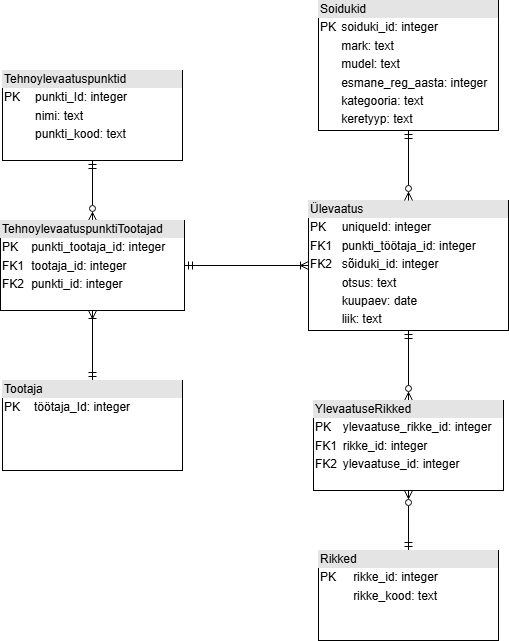

The diagram above was exported from draw.io. Its source (the exported page's mxGraphModel, read from the mxfile embedded in the PNG):
<mxGraphModel dx="1414" dy="751" grid="1" gridSize="10" guides="1" tooltips="1" connect="1" arrows="1" fold="1" page="1" pageScale="1" pageWidth="827" pageHeight="1169" math="0" shadow="0">
  <root>
    <mxCell id="0" />
    <mxCell id="1" parent="0" />
    <mxCell id="qH-AkX-xhkyR6s7yhyHI-5" edge="1" parent="1" source="qH-AkX-xhkyR6s7yhyHI-1" style="edgeStyle=orthogonalEdgeStyle;rounded=0;orthogonalLoop=1;jettySize=auto;html=1;entryX=0.5;entryY=0;entryDx=0;entryDy=0;endArrow=ERzeroToMany;endFill=0;startArrow=ERmandOne;startFill=0;" target="qH-AkX-xhkyR6s7yhyHI-3">
      <mxGeometry relative="1" as="geometry" />
    </mxCell>
    <mxCell id="qH-AkX-xhkyR6s7yhyHI-1" parent="1" style="verticalAlign=top;align=left;overflow=fill;html=1;whiteSpace=wrap;" value="&lt;div style=&quot;box-sizing: border-box; width: 100%; background: rgb(228, 228, 228); padding: 2px;&quot;&gt;Tehnoylevaatuspunktid&lt;/div&gt;&lt;table style=&quot;width:100%;font-size:1em;&quot; cellpadding=&quot;2&quot; cellspacing=&quot;0&quot;&gt;&lt;tbody&gt;&lt;tr&gt;&lt;td&gt;PK&lt;/td&gt;&lt;td&gt;punkti_Id: integer&lt;/td&gt;&lt;/tr&gt;&lt;tr&gt;&lt;td&gt;&lt;br&gt;&lt;/td&gt;&lt;td&gt;nimi: text&lt;/td&gt;&lt;/tr&gt;&lt;tr&gt;&lt;td&gt;&lt;/td&gt;&lt;td&gt;punkti_kood: text&lt;/td&gt;&lt;/tr&gt;&lt;/tbody&gt;&lt;/table&gt;" vertex="1">
      <mxGeometry height="90" width="180" x="234" y="130" as="geometry" />
    </mxCell>
    <mxCell id="qH-AkX-xhkyR6s7yhyHI-4" edge="1" parent="1" source="qH-AkX-xhkyR6s7yhyHI-2" style="edgeStyle=orthogonalEdgeStyle;rounded=0;orthogonalLoop=1;jettySize=auto;html=1;entryX=0.5;entryY=1;entryDx=0;entryDy=0;endArrow=ERoneToMany;endFill=0;startArrow=ERmandOne;startFill=0;" target="qH-AkX-xhkyR6s7yhyHI-3">
      <mxGeometry relative="1" as="geometry" />
    </mxCell>
    <mxCell id="qH-AkX-xhkyR6s7yhyHI-2" parent="1" style="verticalAlign=top;align=left;overflow=fill;html=1;whiteSpace=wrap;" value="&lt;div style=&quot;box-sizing: border-box; width: 100%; background: rgb(228, 228, 228); padding: 2px;&quot;&gt;Tootaja&lt;/div&gt;&lt;table style=&quot;width:100%;font-size:1em;&quot; cellpadding=&quot;2&quot; cellspacing=&quot;0&quot;&gt;&lt;tbody&gt;&lt;tr&gt;&lt;td&gt;PK&lt;/td&gt;&lt;td&gt;töötaja_Id: integer&lt;/td&gt;&lt;/tr&gt;&lt;tr&gt;&lt;td&gt;&lt;br&gt;&lt;/td&gt;&lt;td&gt;&lt;br&gt;&lt;/td&gt;&lt;/tr&gt;&lt;tr&gt;&lt;td&gt;&lt;/td&gt;&lt;td&gt;&lt;br&gt;&lt;/td&gt;&lt;/tr&gt;&lt;/tbody&gt;&lt;/table&gt;" vertex="1">
      <mxGeometry height="90" width="180" x="234" y="440" as="geometry" />
    </mxCell>
    <mxCell id="qH-AkX-xhkyR6s7yhyHI-3" parent="1" style="verticalAlign=top;align=left;overflow=fill;html=1;whiteSpace=wrap;" value="&lt;div style=&quot;box-sizing: border-box; width: 100%; background: rgb(228, 228, 228); padding: 2px;&quot;&gt;TehnoylevaatuspunktiTootajad&lt;/div&gt;&lt;table style=&quot;width:100%;font-size:1em;&quot; cellpadding=&quot;2&quot; cellspacing=&quot;0&quot;&gt;&lt;tbody&gt;&lt;tr&gt;&lt;td&gt;PK&lt;/td&gt;&lt;td&gt;punkti_tootaja_id: integer&lt;/td&gt;&lt;/tr&gt;&lt;tr&gt;&lt;td&gt;FK1&lt;/td&gt;&lt;td&gt;tootaja_id: integer&lt;/td&gt;&lt;/tr&gt;&lt;tr&gt;&lt;td&gt;FK2&lt;/td&gt;&lt;td&gt;punkti_id: integer&lt;/td&gt;&lt;/tr&gt;&lt;/tbody&gt;&lt;/table&gt;" vertex="1">
      <mxGeometry height="90" width="184" x="232" y="280" as="geometry" />
    </mxCell>
    <mxCell id="qH-AkX-xhkyR6s7yhyHI-7" edge="1" parent="1" source="qH-AkX-xhkyR6s7yhyHI-6" style="edgeStyle=orthogonalEdgeStyle;rounded=0;orthogonalLoop=1;jettySize=auto;html=1;entryX=1;entryY=0.5;entryDx=0;entryDy=0;startArrow=ERoneToMany;startFill=0;endArrow=ERmandOne;endFill=0;" target="qH-AkX-xhkyR6s7yhyHI-3">
      <mxGeometry relative="1" as="geometry" />
    </mxCell>
    <mxCell id="ZpsN7FhoBAr-fwPE16P--4" edge="1" parent="1" source="qH-AkX-xhkyR6s7yhyHI-6" style="edgeStyle=orthogonalEdgeStyle;rounded=0;orthogonalLoop=1;jettySize=auto;html=1;endArrow=ERzeroToMany;endFill=0;startArrow=ERmandOne;startFill=0;" target="ZpsN7FhoBAr-fwPE16P--2">
      <mxGeometry relative="1" as="geometry" />
    </mxCell>
    <mxCell id="qH-AkX-xhkyR6s7yhyHI-6" parent="1" style="verticalAlign=top;align=left;overflow=fill;html=1;whiteSpace=wrap;" value="&lt;div style=&quot;box-sizing: border-box; width: 100%; background: rgb(228, 228, 228); padding: 2px;&quot;&gt;Ülevaatus&lt;/div&gt;&lt;table style=&quot;width:100%;font-size:1em;&quot; cellpadding=&quot;2&quot; cellspacing=&quot;0&quot;&gt;&lt;tbody&gt;&lt;tr&gt;&lt;td&gt;PK&lt;/td&gt;&lt;td&gt;uniqueId: integer&lt;/td&gt;&lt;/tr&gt;&lt;tr&gt;&lt;td&gt;FK1&lt;/td&gt;&lt;td&gt;punkti_töötaja_id: integer&lt;/td&gt;&lt;/tr&gt;&lt;tr&gt;&lt;td&gt;FK2&lt;/td&gt;&lt;td&gt;sõiduki_id: integer&lt;/td&gt;&lt;/tr&gt;&lt;tr&gt;&lt;td&gt;&lt;br&gt;&lt;/td&gt;&lt;td&gt;otsus: text&lt;/td&gt;&lt;/tr&gt;&lt;tr&gt;&lt;td&gt;&lt;br&gt;&lt;/td&gt;&lt;td&gt;kuupaev: date&lt;/td&gt;&lt;/tr&gt;&lt;tr&gt;&lt;td&gt;&lt;br&gt;&lt;/td&gt;&lt;td&gt;liik: text&lt;/td&gt;&lt;/tr&gt;&lt;tr&gt;&lt;td&gt;&lt;br&gt;&lt;/td&gt;&lt;td&gt;&lt;br&gt;&lt;/td&gt;&lt;/tr&gt;&lt;/tbody&gt;&lt;/table&gt;" vertex="1">
      <mxGeometry height="130" width="200" x="540" y="260" as="geometry" />
    </mxCell>
    <mxCell id="qH-AkX-xhkyR6s7yhyHI-9" edge="1" parent="1" source="qH-AkX-xhkyR6s7yhyHI-8" style="edgeStyle=orthogonalEdgeStyle;rounded=0;orthogonalLoop=1;jettySize=auto;html=1;entryX=0.5;entryY=0;entryDx=0;entryDy=0;endArrow=ERzeroToMany;endFill=0;startArrow=ERmandOne;startFill=0;" target="qH-AkX-xhkyR6s7yhyHI-6">
      <mxGeometry relative="1" as="geometry" />
    </mxCell>
    <mxCell id="qH-AkX-xhkyR6s7yhyHI-8" parent="1" style="verticalAlign=top;align=left;overflow=fill;html=1;whiteSpace=wrap;" value="&lt;div style=&quot;box-sizing: border-box; width: 100%; background: rgb(228, 228, 228); padding: 2px;&quot;&gt;Soidukid&lt;/div&gt;&lt;table style=&quot;width:100%;font-size:1em;&quot; cellpadding=&quot;2&quot; cellspacing=&quot;0&quot;&gt;&lt;tbody&gt;&lt;tr&gt;&lt;td&gt;PK&lt;/td&gt;&lt;td&gt;soiduki_id: integer&lt;/td&gt;&lt;/tr&gt;&lt;tr&gt;&lt;td&gt;&lt;br&gt;&lt;/td&gt;&lt;td&gt;mark: text&lt;/td&gt;&lt;/tr&gt;&lt;tr&gt;&lt;td&gt;&lt;/td&gt;&lt;td&gt;mudel: text&lt;/td&gt;&lt;/tr&gt;&lt;tr&gt;&lt;td&gt;&lt;br&gt;&lt;/td&gt;&lt;td&gt;esmane_reg_aasta: integer&lt;/td&gt;&lt;/tr&gt;&lt;tr&gt;&lt;td&gt;&lt;br&gt;&lt;/td&gt;&lt;td&gt;kategooria: text&lt;/td&gt;&lt;/tr&gt;&lt;tr&gt;&lt;td&gt;&lt;br&gt;&lt;/td&gt;&lt;td&gt;keretyyp: text&lt;/td&gt;&lt;/tr&gt;&lt;/tbody&gt;&lt;/table&gt;" vertex="1">
      <mxGeometry height="130" width="180" x="550" y="60" as="geometry" />
    </mxCell>
    <mxCell id="ZpsN7FhoBAr-fwPE16P--3" edge="1" parent="1" source="ZpsN7FhoBAr-fwPE16P--1" style="edgeStyle=orthogonalEdgeStyle;rounded=0;orthogonalLoop=1;jettySize=auto;html=1;endArrow=ERzeroToMany;endFill=0;startArrow=ERmandOne;startFill=0;" target="ZpsN7FhoBAr-fwPE16P--2">
      <mxGeometry relative="1" as="geometry" />
    </mxCell>
    <mxCell id="ZpsN7FhoBAr-fwPE16P--1" parent="1" style="verticalAlign=top;align=left;overflow=fill;html=1;whiteSpace=wrap;" value="&lt;div style=&quot;box-sizing: border-box; width: 100%; background: rgb(228, 228, 228); padding: 2px;&quot;&gt;Rikked&lt;/div&gt;&lt;table style=&quot;width:100%;font-size:1em;&quot; cellpadding=&quot;2&quot; cellspacing=&quot;0&quot;&gt;&lt;tbody&gt;&lt;tr&gt;&lt;td&gt;PK&lt;/td&gt;&lt;td&gt;rikke_id: integer&lt;/td&gt;&lt;/tr&gt;&lt;tr&gt;&lt;td&gt;&lt;br&gt;&lt;/td&gt;&lt;td&gt;rikke_kood: text&lt;/td&gt;&lt;/tr&gt;&lt;tr&gt;&lt;td&gt;&lt;/td&gt;&lt;td&gt;&lt;br&gt;&lt;/td&gt;&lt;/tr&gt;&lt;/tbody&gt;&lt;/table&gt;" vertex="1">
      <mxGeometry height="90" width="180" x="550" y="610" as="geometry" />
    </mxCell>
    <mxCell id="ZpsN7FhoBAr-fwPE16P--2" parent="1" style="verticalAlign=top;align=left;overflow=fill;html=1;whiteSpace=wrap;" value="&lt;div style=&quot;box-sizing: border-box; width: 100%; background: rgb(228, 228, 228); padding: 2px;&quot;&gt;YlevaatuseRikked&lt;/div&gt;&lt;table style=&quot;width:100%;font-size:1em;&quot; cellpadding=&quot;2&quot; cellspacing=&quot;0&quot;&gt;&lt;tbody&gt;&lt;tr&gt;&lt;td&gt;PK&lt;/td&gt;&lt;td&gt;ylevaatuse_rikke_id: integer&lt;/td&gt;&lt;/tr&gt;&lt;tr&gt;&lt;td&gt;FK1&lt;/td&gt;&lt;td&gt;rikke_id: integer&lt;/td&gt;&lt;/tr&gt;&lt;tr&gt;&lt;td&gt;FK2&lt;/td&gt;&lt;td&gt;ylevaatuse_id: integer&lt;/td&gt;&lt;/tr&gt;&lt;/tbody&gt;&lt;/table&gt;" vertex="1">
      <mxGeometry height="90" width="190" x="545" y="460" as="geometry" />
    </mxCell>
  </root>
</mxGraphModel>